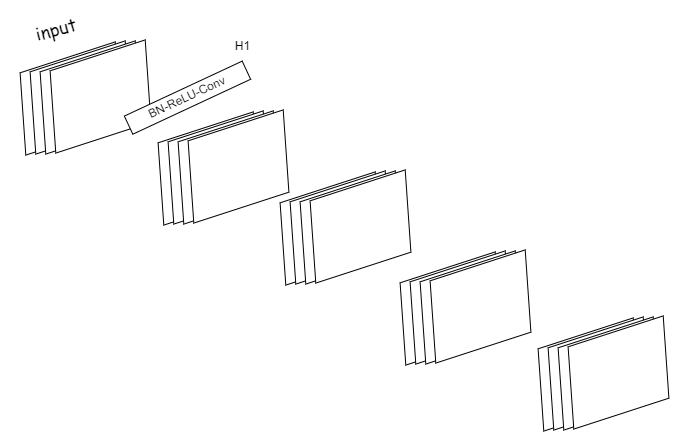

The diagram above was exported from draw.io. Its source (the exported page's mxGraphModel, read from the mxfile embedded in the PNG):
<mxGraphModel dx="2180" dy="676" grid="1" gridSize="10" guides="1" tooltips="1" connect="1" arrows="1" fold="1" page="1" pageScale="1" pageWidth="827" pageHeight="1169" math="0" shadow="0">
  <root>
    <mxCell id="0" />
    <mxCell id="1" parent="0" />
    <mxCell id="Nl-taHSJeG1X8CGdvk5p-8" value="" style="group;rotation=-183;" vertex="1" connectable="0" parent="1">
      <mxGeometry x="-179.99831138144492" y="200.00382424228602" width="166.61662276288985" height="108.33235151542794" as="geometry" />
    </mxCell>
    <mxCell id="Nl-taHSJeG1X8CGdvk5p-1" value="" style="shape=parallelogram;perimeter=parallelogramPerimeter;whiteSpace=wrap;html=1;fixedSize=1;rotation=-198;" vertex="1" parent="Nl-taHSJeG1X8CGdvk5p-8">
      <mxGeometry x="8" y="15" width="120" height="80" as="geometry" />
    </mxCell>
    <mxCell id="Nl-taHSJeG1X8CGdvk5p-2" value="" style="shape=parallelogram;perimeter=parallelogramPerimeter;whiteSpace=wrap;html=1;fixedSize=1;rotation=-198;" vertex="1" parent="Nl-taHSJeG1X8CGdvk5p-8">
      <mxGeometry x="18" y="14" width="120" height="80" as="geometry" />
    </mxCell>
    <mxCell id="Nl-taHSJeG1X8CGdvk5p-4" value="" style="shape=parallelogram;perimeter=parallelogramPerimeter;whiteSpace=wrap;html=1;fixedSize=1;rotation=-198;" vertex="1" parent="Nl-taHSJeG1X8CGdvk5p-8">
      <mxGeometry x="28" y="14" width="120" height="80" as="geometry" />
    </mxCell>
    <mxCell id="Nl-taHSJeG1X8CGdvk5p-3" value="" style="shape=parallelogram;perimeter=parallelogramPerimeter;whiteSpace=wrap;html=1;fixedSize=1;rotation=-198;" vertex="1" parent="Nl-taHSJeG1X8CGdvk5p-8">
      <mxGeometry x="38" y="13" width="120" height="80" as="geometry" />
    </mxCell>
    <mxCell id="Nl-taHSJeG1X8CGdvk5p-29" value="&lt;font style=&quot;font-size: 18px;&quot; face=&quot;Comic Sans MS&quot;&gt;input&lt;/font&gt;" style="text;html=1;align=center;verticalAlign=middle;resizable=0;points=[];autosize=1;strokeColor=none;fillColor=none;rotation=-15;" vertex="1" parent="Nl-taHSJeG1X8CGdvk5p-8">
      <mxGeometry x="17.99831138144492" y="-35.003824242286015" width="70" height="40" as="geometry" />
    </mxCell>
    <mxCell id="Nl-taHSJeG1X8CGdvk5p-9" value="" style="group;rotation=-183;" vertex="1" connectable="0" parent="1">
      <mxGeometry x="-41.99831138144492" y="270.003824242286" width="166.61662276288985" height="108.33235151542794" as="geometry" />
    </mxCell>
    <mxCell id="Nl-taHSJeG1X8CGdvk5p-10" value="" style="shape=parallelogram;perimeter=parallelogramPerimeter;whiteSpace=wrap;html=1;fixedSize=1;rotation=-198;" vertex="1" parent="Nl-taHSJeG1X8CGdvk5p-9">
      <mxGeometry x="8" y="15" width="120" height="80" as="geometry" />
    </mxCell>
    <mxCell id="Nl-taHSJeG1X8CGdvk5p-11" value="" style="shape=parallelogram;perimeter=parallelogramPerimeter;whiteSpace=wrap;html=1;fixedSize=1;rotation=-198;" vertex="1" parent="Nl-taHSJeG1X8CGdvk5p-9">
      <mxGeometry x="18" y="14" width="120" height="80" as="geometry" />
    </mxCell>
    <mxCell id="Nl-taHSJeG1X8CGdvk5p-12" value="" style="shape=parallelogram;perimeter=parallelogramPerimeter;whiteSpace=wrap;html=1;fixedSize=1;rotation=-198;" vertex="1" parent="Nl-taHSJeG1X8CGdvk5p-9">
      <mxGeometry x="28" y="14" width="120" height="80" as="geometry" />
    </mxCell>
    <mxCell id="Nl-taHSJeG1X8CGdvk5p-13" value="" style="shape=parallelogram;perimeter=parallelogramPerimeter;whiteSpace=wrap;html=1;fixedSize=1;rotation=-198;" vertex="1" parent="Nl-taHSJeG1X8CGdvk5p-9">
      <mxGeometry x="38" y="13" width="120" height="80" as="geometry" />
    </mxCell>
    <mxCell id="Nl-taHSJeG1X8CGdvk5p-14" value="" style="group;rotation=-183;" vertex="1" connectable="0" parent="1">
      <mxGeometry x="80.00168861855508" y="330.003824242286" width="166.61662276288985" height="108.33235151542794" as="geometry" />
    </mxCell>
    <mxCell id="Nl-taHSJeG1X8CGdvk5p-15" value="" style="shape=parallelogram;perimeter=parallelogramPerimeter;whiteSpace=wrap;html=1;fixedSize=1;rotation=-198;" vertex="1" parent="Nl-taHSJeG1X8CGdvk5p-14">
      <mxGeometry x="8" y="15" width="120" height="80" as="geometry" />
    </mxCell>
    <mxCell id="Nl-taHSJeG1X8CGdvk5p-16" value="" style="shape=parallelogram;perimeter=parallelogramPerimeter;whiteSpace=wrap;html=1;fixedSize=1;rotation=-198;" vertex="1" parent="Nl-taHSJeG1X8CGdvk5p-14">
      <mxGeometry x="18" y="14" width="120" height="80" as="geometry" />
    </mxCell>
    <mxCell id="Nl-taHSJeG1X8CGdvk5p-17" value="" style="shape=parallelogram;perimeter=parallelogramPerimeter;whiteSpace=wrap;html=1;fixedSize=1;rotation=-198;" vertex="1" parent="Nl-taHSJeG1X8CGdvk5p-14">
      <mxGeometry x="28" y="14" width="120" height="80" as="geometry" />
    </mxCell>
    <mxCell id="Nl-taHSJeG1X8CGdvk5p-18" value="" style="shape=parallelogram;perimeter=parallelogramPerimeter;whiteSpace=wrap;html=1;fixedSize=1;rotation=-198;" vertex="1" parent="Nl-taHSJeG1X8CGdvk5p-14">
      <mxGeometry x="38" y="13" width="120" height="80" as="geometry" />
    </mxCell>
    <mxCell id="Nl-taHSJeG1X8CGdvk5p-19" value="" style="group;rotation=-183;" vertex="1" connectable="0" parent="1">
      <mxGeometry x="200.00168861855508" y="410.003824242286" width="166.61662276288985" height="108.33235151542794" as="geometry" />
    </mxCell>
    <mxCell id="Nl-taHSJeG1X8CGdvk5p-20" value="" style="shape=parallelogram;perimeter=parallelogramPerimeter;whiteSpace=wrap;html=1;fixedSize=1;rotation=-198;" vertex="1" parent="Nl-taHSJeG1X8CGdvk5p-19">
      <mxGeometry x="8" y="15" width="120" height="80" as="geometry" />
    </mxCell>
    <mxCell id="Nl-taHSJeG1X8CGdvk5p-21" value="" style="shape=parallelogram;perimeter=parallelogramPerimeter;whiteSpace=wrap;html=1;fixedSize=1;rotation=-198;" vertex="1" parent="Nl-taHSJeG1X8CGdvk5p-19">
      <mxGeometry x="18" y="14" width="120" height="80" as="geometry" />
    </mxCell>
    <mxCell id="Nl-taHSJeG1X8CGdvk5p-22" value="" style="shape=parallelogram;perimeter=parallelogramPerimeter;whiteSpace=wrap;html=1;fixedSize=1;rotation=-198;" vertex="1" parent="Nl-taHSJeG1X8CGdvk5p-19">
      <mxGeometry x="28" y="14" width="120" height="80" as="geometry" />
    </mxCell>
    <mxCell id="Nl-taHSJeG1X8CGdvk5p-23" value="" style="shape=parallelogram;perimeter=parallelogramPerimeter;whiteSpace=wrap;html=1;fixedSize=1;rotation=-198;" vertex="1" parent="Nl-taHSJeG1X8CGdvk5p-19">
      <mxGeometry x="38" y="13" width="120" height="80" as="geometry" />
    </mxCell>
    <mxCell id="Nl-taHSJeG1X8CGdvk5p-24" value="" style="group;rotation=-183;" vertex="1" connectable="0" parent="1">
      <mxGeometry x="338.0016886185551" y="476.003824242286" width="166.61662276288985" height="108.33235151542794" as="geometry" />
    </mxCell>
    <mxCell id="Nl-taHSJeG1X8CGdvk5p-25" value="" style="shape=parallelogram;perimeter=parallelogramPerimeter;whiteSpace=wrap;html=1;fixedSize=1;rotation=-198;" vertex="1" parent="Nl-taHSJeG1X8CGdvk5p-24">
      <mxGeometry x="8" y="15" width="120" height="80" as="geometry" />
    </mxCell>
    <mxCell id="Nl-taHSJeG1X8CGdvk5p-26" value="" style="shape=parallelogram;perimeter=parallelogramPerimeter;whiteSpace=wrap;html=1;fixedSize=1;rotation=-198;" vertex="1" parent="Nl-taHSJeG1X8CGdvk5p-24">
      <mxGeometry x="18" y="14" width="120" height="80" as="geometry" />
    </mxCell>
    <mxCell id="Nl-taHSJeG1X8CGdvk5p-27" value="" style="shape=parallelogram;perimeter=parallelogramPerimeter;whiteSpace=wrap;html=1;fixedSize=1;rotation=-198;" vertex="1" parent="Nl-taHSJeG1X8CGdvk5p-24">
      <mxGeometry x="28" y="14" width="120" height="80" as="geometry" />
    </mxCell>
    <mxCell id="Nl-taHSJeG1X8CGdvk5p-28" value="" style="shape=parallelogram;perimeter=parallelogramPerimeter;whiteSpace=wrap;html=1;fixedSize=1;rotation=-198;" vertex="1" parent="Nl-taHSJeG1X8CGdvk5p-24">
      <mxGeometry x="38" y="13" width="120" height="80" as="geometry" />
    </mxCell>
    <mxCell id="Nl-taHSJeG1X8CGdvk5p-30" value="BN-ReLU-Conv" style="whiteSpace=wrap;html=1;rotation=-25;" vertex="1" parent="1">
      <mxGeometry x="-60" y="244.17" width="130" height="20" as="geometry" />
    </mxCell>
    <mxCell id="Nl-taHSJeG1X8CGdvk5p-31" value="H1" style="text;html=1;align=center;verticalAlign=middle;resizable=0;points=[];autosize=1;strokeColor=none;fillColor=none;" vertex="1" parent="1">
      <mxGeometry x="40" y="188" width="40" height="30" as="geometry" />
    </mxCell>
  </root>
</mxGraphModel>